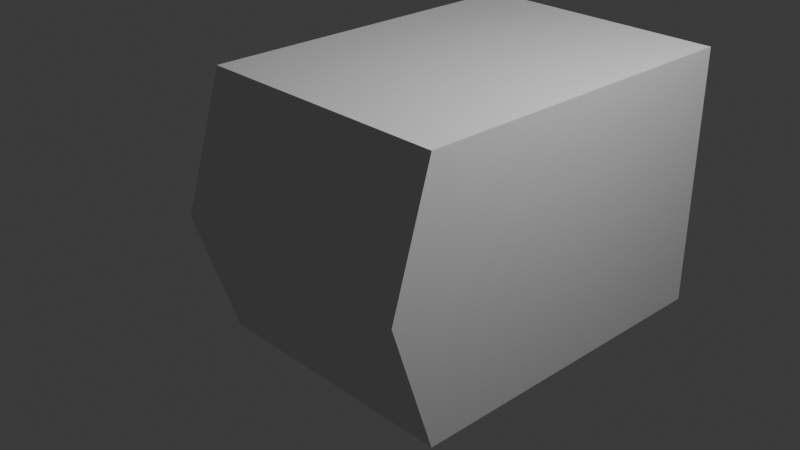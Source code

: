 # Source: robot.blend  (saved by Blender 4.3.34; exported with 4.5.12 LTS)
import bpy
from mathutils import Matrix  # noqa: F401  (used for matrix-valued properties, if any)

bpy.ops.wm.read_factory_settings(use_empty=True)
scene = bpy.context.scene
scene.name = 'Scene'

# ---- collections
col_collection = bpy.data.collections.new('Collection'); scene.collection.children.link(col_collection)
col_head = bpy.data.collections.new('Head'); scene.collection.children.link(col_head)

# ---- world
world_world = bpy.data.worlds.new('World'); scene.world = world_world
world_world.use_nodes = True; world_world.node_tree.nodes.clear()
_N = world_world.node_tree.nodes; _L = world_world.node_tree.links
n0 = _N.new('ShaderNodeOutputWorld'); n0.name = 'World Output'; n0.location = (300, 300)
n1 = _N.new('ShaderNodeBackground'); n1.name = 'Background'; n1.location = (10, 300)
n1.inputs[0].default_value = (0.05088, 0.05088, 0.05088, 1.0)
_L.new(n1.outputs[0], n0.inputs[0])
n0.is_active_output = True
world_world.color = (0.05088, 0.05088, 0.05088)
world_world.sun_shadow_jitter_overblur = 0.0

# ---- cameras
cam_camera = bpy.data.cameras.new('Camera')
cam_camera.clip_end = 100.0
cam_camera.ortho_scale = 7.314

# ---- lights
light_light = bpy.data.lights.new('Light', 'POINT')
light_light.energy = 1000.0
light_light.shadow_soft_size = 0.1

# ---- meshes
me_001 = bpy.data.meshes.new('立方体.001')
me_001.from_pydata([(-1.3, -1.063, -1.31), (-1.3, -1.107, 1.308), (-1.5, 1.3, -1.3), (-1.5, 1.3, 1.3), (1.3, -1.063, -1.31), (1.3, -1.107, 1.308), (1.5, 1.3, -1.3), (1.5, 1.3, 1.3), (-1.3, -1.443, 0.1916), (-1.5, 1.3, 0.2), (1.5, 1.3, 0.2), (1.3, -1.443, 0.1916), (-1.5, 3.0, 0.0), (-1.5, 3.0, -1.5), (1.5, 3.0, -1.5), (-1.5, 3.0, 1.5), (1.5, 3.0, 1.5), (1.5, 3.0, 0.0), (-1.3, -1.437, -0.1897), (-1.5, -0.9012, 1.3), (1.5, -0.9012, 1.3), (1.3, -1.437, -0.1897), (1.5, -1.231, 0.2), (1.5, -0.8558, -1.3), (-1.5, -0.8558, -1.3), (-1.5, -1.231, 0.2), (-1.5, -1.223, -0.2), (-1.5, -1.05, 1.5), (-1.5, 1.5, 1.5), (-1.5, 1.3, -0.2), (-1.5, 1.5, -1.5), (-1.5, -1.0, -1.5), (-1.5, 1.5, 0.0), (-1.5, -1.5, 0.0), (1.5, 1.5, 1.5), (1.5, -1.05, 1.5), (1.5, 1.3, -0.2), (1.5, -1.223, -0.2), (1.5, 1.5, 0.0), (1.5, 1.5, -1.5), (1.5, -1.0, -1.5), (1.5, -1.5, 0.0)], [], [(25, 19, 3, 9), (39, 30, 13, 14), (10, 7, 20, 22), (11, 5, 1, 8), (30, 39, 40, 31), (34, 28, 27, 35), (4, 21, 18, 0), (6, 36, 37, 23), (38, 39, 14, 17), (24, 26, 29, 2), (12, 15, 16, 17), (13, 12, 17, 14), (32, 28, 15, 12), (28, 34, 16, 15), (34, 38, 17, 16), (30, 32, 12, 13), (8, 1, 27, 33), (1, 5, 35, 27), (5, 11, 41, 35), (11, 8, 33, 41), (21, 4, 40, 41), (4, 0, 31, 40), (0, 18, 33, 31), (18, 21, 41, 33), (19, 25, 33, 27), (3, 19, 27, 28), (9, 3, 28, 32), (25, 9, 32, 33), (24, 2, 30, 31), (2, 29, 32, 30), (26, 24, 31, 33), (29, 26, 33, 32), (20, 7, 34, 35), (7, 10, 38, 34), (22, 20, 35, 41), (10, 22, 41, 38), (36, 6, 39, 38), (6, 23, 40, 39), (23, 37, 41, 40), (37, 36, 38, 41)])
_uv = me_001.uv_layers.new(name='UVマップ')
_uv.uv.foreach_set('vector', [0.5167, 0.01793, 0.6083, 0.01931, 0.6083, 0.2312, 0.5167, 0.2326, 0.375, 0.5, 0.125, 0.5, 0.125, 0.5, 0.375, 0.5, 0.5167, 0.5174, 0.6083, 0.5188, 0.6083, 0.7307, 0.5167, 0.7321, 0.516, 0.7667, 0.609, 0.7667, 0.609, 0.9833, 0.516, 0.9833, 0.125, 0.5, 0.375, 0.5, 0.375, 0.75, 0.125, 0.75, 0.625, 0.5, 0.875, 0.5, 0.875, 0.75, 0.625, 0.75, 0.3908, 0.7667, 0.4842, 0.7667, 0.4842, 0.9833, 0.3908, 0.9833, 0.3917, 0.5191, 0.4833, 0.5175, 0.4833, 0.7319, 0.3917, 0.7303, 0.5, 0.5, 0.375, 0.5, 0.375, 0.5, 0.5, 0.5, 0.3917, 0.01971, 0.4833, 0.01814, 0.4833, 0.2325, 0.3917, 0.2309, 0.5, 0.25, 0.625, 0.25, 0.625, 0.5, 0.5, 0.5, 0.375, 0.25, 0.5, 0.25, 0.5, 0.5, 0.375, 0.5, 0.5, 0.25, 0.625, 0.25, 0.625, 0.25, 0.5, 0.25, 0.875, 0.5, 0.625, 0.5, 0.625, 0.5, 0.875, 0.5, 0.625, 0.5, 0.5, 0.5, 0.5, 0.5, 0.625, 0.5, 0.375, 0.25, 0.5, 0.25, 0.5, 0.25, 0.375, 0.25, 0.516, 0.9833, 0.609, 0.9833, 0.625, 1.0, 0.5, 1.0, 0.609, 0.9833, 0.609, 0.7667, 0.625, 0.75, 0.625, 1.0, 0.609, 0.7667, 0.516, 0.7667, 0.5, 0.75, 0.625, 0.75, 0.516, 0.7667, 0.516, 0.9833, 0.5, 1.0, 0.5, 0.75, 0.4842, 0.7667, 0.3908, 0.7667, 0.375, 0.75, 0.5, 0.75, 0.3908, 0.7667, 0.3908, 0.9833, 0.375, 1.0, 0.375, 0.75, 0.3908, 0.9833, 0.4842, 0.9833, 0.5, 1.0, 0.375, 1.0, 0.4842, 0.9833, 0.4842, 0.7667, 0.5, 0.75, 0.5, 1.0, 0.6083, 0.01931, 0.5167, 0.01793, 0.5, 0.0, 0.625, 0.0, 0.6083, 0.2312, 0.6083, 0.01931, 0.625, 0.0, 0.625, 0.25, 0.5167, 0.2326, 0.6083, 0.2312, 0.625, 0.25, 0.5, 0.25, 0.5167, 0.01793, 0.5167, 0.2326, 0.5, 0.25, 0.5, 0.0, 0.3917, 0.01971, 0.3917, 0.2309, 0.375, 0.25, 0.375, 0.0, 0.3917, 0.2309, 0.4833, 0.2325, 0.5, 0.25, 0.375, 0.25, 0.4833, 0.01814, 0.3917, 0.01971, 0.375, 0.0, 0.5, 0.0, 0.4833, 0.2325, 0.4833, 0.01814, 0.5, 0.0, 0.5, 0.25, 0.6083, 0.7307, 0.6083, 0.5188, 0.625, 0.5, 0.625, 0.75, 0.6083, 0.5188, 0.5167, 0.5174, 0.5, 0.5, 0.625, 0.5, 0.5167, 0.7321, 0.6083, 0.7307, 0.625, 0.75, 0.5, 0.75, 0.5167, 0.5174, 0.5167, 0.7321, 0.5, 0.75, 0.5, 0.5, 0.4833, 0.5175, 0.3917, 0.5191, 0.375, 0.5, 0.5, 0.5, 0.3917, 0.5191, 0.3917, 0.7303, 0.375, 0.75, 0.375, 0.5, 0.3917, 0.7303, 0.4833, 0.7319, 0.5, 0.75, 0.375, 0.75, 0.4833, 0.7319, 0.4833, 0.5175, 0.5, 0.5, 0.5, 0.75])
me_001.update()

# ---- objects
ob_light = bpy.data.objects.new('Light', light_light)
ob_camera = bpy.data.objects.new('Camera', cam_camera)
ob_x = bpy.data.objects.new('立方体', me_001)

# ---- transforms, parenting, visibility, modifiers, constraints
ob_light.location = (4.076, 1.005, 5.904)
ob_light.rotation_euler = (0.6503, 0.05522, 1.866)
ob_light.lock_rotations_4d = False
ob_light.empty_display_type = 'ARROWS'
ob_light.color = (0.0, 0.0, 0.0, 0.0)
ob_light.lineart.crease_threshold = 0.0
ob_camera.location = (7.359, -6.926, 4.958)
ob_camera.rotation_euler = (1.109, 0.0, 0.8149)
ob_camera.lock_rotations_4d = False
ob_camera.empty_display_type = 'ARROWS'
ob_camera.color = (0.0, 0.0, 0.0, 0.0)
ob_camera.display_type = 'WIRE'
ob_camera.lineart.crease_threshold = 0.0
ob_x.location = (0.0, 0.0, 0.0)

# ---- collection membership
col_collection.objects.link(ob_light)
col_collection.objects.link(ob_camera)
col_head.objects.link(ob_x)

# ---- scene / render settings (as saved in the file)
scene.camera = ob_camera
scene.frame_start = 1; scene.frame_end = 250; scene.frame_set(1)
scene.render.engine = 'BLENDER_EEVEE_NEXT'
bpy.context.view_layer.update()
